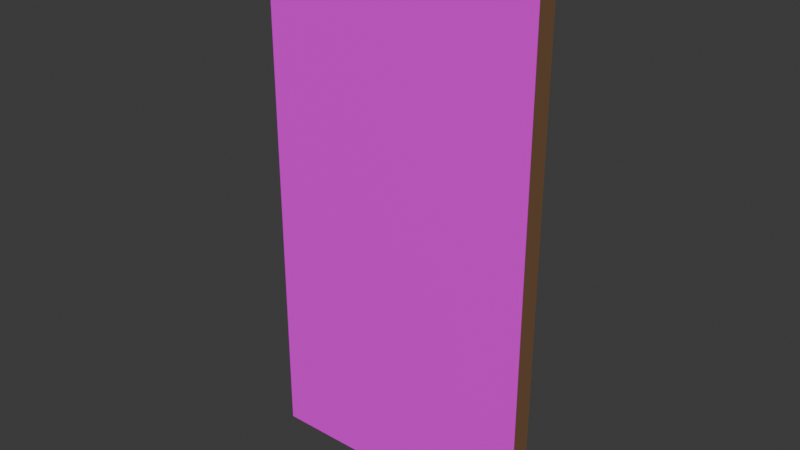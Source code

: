 # Source: door.blend  (saved by Blender 4.4.32; exported with 4.5.12 LTS)
import bpy
from mathutils import Matrix  # noqa: F401  (used for matrix-valued properties, if any)

bpy.ops.wm.read_factory_settings(use_empty=True)
scene = bpy.context.scene
scene.name = 'Scene'

# ---- collections
col_collection = bpy.data.collections.new('Collection'); scene.collection.children.link(col_collection)

# ---- images (referenced by path relative to the original .blend; pixels are not part of the script)
import os
ASSET_DIR = os.environ.get("B2B_ASSET_DIR", "")  # directory of the original .blend (textures are referenced by path, not embedded)
HERE = os.path.dirname(os.path.abspath(__file__))  # packed textures are extracted next to this script under _unpacked/

def load_image(name, relpath, width, height, colorspace="sRGB"):
    """Load a texture the original file referenced (path relative to the .blend, or extracted next to this script)."""
    p = next((c for c in (os.path.join(HERE, relpath), os.path.join(ASSET_DIR, relpath)) if relpath and os.path.exists(c)), "")
    if p:
        img = bpy.data.images.load(p, check_existing=True)
        img.name = name
    else:  # same state as the original file: an image datablock whose file is absent (Cycles renders it pink)
        img = bpy.data.images.new(name, width, height)
        img.source = "FILE"
        img.filepath = "//" + (relpath or name)
    img.colorspace_settings.name = colorspace
    return img
img_psx_door_png = load_image('psx door.png', 'psx door.png', 1024, 1024, 'sRGB')

# ---- materials (node trees are filled in below, after node groups)
mat_main_door_color = bpy.data.materials.new('Main_Door_Color')
mat_door_front = bpy.data.materials.new('Door_Front')

# ---- material node trees
mat_main_door_color.use_nodes = True; mat_main_door_color.node_tree.nodes.clear()
_N = mat_main_door_color.node_tree.nodes; _L = mat_main_door_color.node_tree.links
n0 = _N.new('ShaderNodeBsdfPrincipled'); n0.name = 'Principled BSDF'; n0.location = (10, 300)
n0.inputs[0].default_value = (0.1798, 0.08881, 0.03616, 1.0)
n0.inputs[2].default_value = 1.0
n1 = _N.new('ShaderNodeOutputMaterial'); n1.name = 'Material Output'; n1.location = (300, 300)
n2 = _N.new('ShaderNodeTexImage'); n2.name = 'Image Texture'; n2.location = (-258, 228)
_L.new(n0.outputs[0], n1.inputs[0])
n1.is_active_output = True
mat_door_front.use_nodes = True; mat_door_front.node_tree.nodes.clear()
_N = mat_door_front.node_tree.nodes; _L = mat_door_front.node_tree.links
n0 = _N.new('ShaderNodeBsdfPrincipled'); n0.name = 'Principled BSDF'; n0.location = (10, 300)
n1 = _N.new('ShaderNodeOutputMaterial'); n1.name = 'Material Output'; n1.location = (300, 300)
n2 = _N.new('ShaderNodeTexImage'); n2.name = 'Image Texture'; n2.location = (-287, 275)
n2.image = img_psx_door_png
_L.new(n0.outputs[0], n1.inputs[0])
_L.new(n2.outputs[0], n0.inputs[0])
n1.is_active_output = True

# ---- world
world_world = bpy.data.worlds.new('World'); scene.world = world_world
world_world.use_nodes = True; world_world.node_tree.nodes.clear()
_N = world_world.node_tree.nodes; _L = world_world.node_tree.links
n0 = _N.new('ShaderNodeOutputWorld'); n0.name = 'World Output'; n0.location = (300, 300)
n1 = _N.new('ShaderNodeBackground'); n1.name = 'Background'; n1.location = (10, 300)
n1.inputs[0].default_value = (0.05088, 0.05088, 0.05088, 1.0)
_L.new(n1.outputs[0], n0.inputs[0])
n0.is_active_output = True
world_world.color = (0.05088, 0.05088, 0.05088)
world_world.sun_shadow_jitter_overblur = 0.0

# ---- meshes
me_cube_001 = bpy.data.meshes.new('Cube.001')
me_cube_001.from_pydata([(-2.0, -1.0, -1.0), (-2.0, -1.0, 1.0), (-2.0, 1.0, -1.0), (-2.0, 1.0, 1.0), (-1.073e-06, -1.0, -1.0), (-1.073e-06, -1.0, 1.0), (-1.073e-06, 1.0, -1.0), (-1.073e-06, 1.0, 1.0)], [], [(0, 1, 3, 2), (2, 3, 7, 6), (6, 7, 5, 4), (4, 5, 1, 0), (2, 6, 4, 0), (7, 3, 1, 5)])
me_cube_001.polygons.foreach_set('material_index', [0, 0, 0, 0, 1, 1])
_uv = me_cube_001.uv_layers.new(name='UVMap')
_uv.uv.foreach_set('vector', [0.375, 0.0, 0.625, 0.0, 0.625, 0.25, 0.375, 0.25, 0.375, 0.25, 0.625, 0.25, 0.625, 0.5, 0.375, 0.5, 0.375, 0.5, 0.625, 0.5, 0.625, 0.75, 0.375, 0.75, 0.375, 0.75, 0.625, 0.75, 0.625, 1.0, 0.375, 1.0, 1.0, 1.0, 0.0, 1.0, 0.0, 0.0, 1.0, 0.0, 1.0, 1.0, 3.192e-05, 1.0, 2.459e-05, 1.279e-05, 1.0, 5.155e-05])
me_cube_001.materials.append(mat_main_door_color)
me_cube_001.materials.append(mat_door_front)
me_cube_001.update()

# ---- objects
ob_cube = bpy.data.objects.new('Cube', me_cube_001)

# ---- transforms, parenting, visibility, modifiers, constraints
ob_cube.location = (1.335, 0.0, 0.0)
ob_cube.rotation_euler = (1.571, -0.0, 0.0)
ob_cube.scale = (1.335, 2.585, 0.1)

# ---- collection membership
col_collection.objects.link(ob_cube)

# ---- scene / render settings (as saved in the file)
scene.frame_start = 1; scene.frame_end = 250; scene.frame_set(1)
scene.render.engine = 'BLENDER_EEVEE_NEXT'
bpy.context.view_layer.update()

# ---- added for rendering (the .blend has no active camera and no usable light): camera, sun
cam_auto = bpy.data.cameras.new('AutoCamera')
cam_auto.lens = 50.0
cam_auto.sensor_width = 36.0
cam_auto.clip_end = 1000.0
ob_auto_camera = bpy.data.objects.new('AutoCamera', cam_auto)
scene.collection.objects.link(ob_auto_camera)
ob_auto_camera.location = (5.38682, -6.46419, 4.30946)
ob_auto_camera.rotation_euler = (1.09748, -7.21219e-08, 0.694738)
scene.camera = ob_auto_camera
light_auto_sun = bpy.data.lights.new('AutoSun', 'SUN')
light_auto_sun.energy = 3.0
light_auto_sun.angle = 0.0523599
ob_auto_sun = bpy.data.objects.new('AutoSun', light_auto_sun)
scene.collection.objects.link(ob_auto_sun)
ob_auto_sun.rotation_euler = (0.872665, 0.174533, 0.523599)
bpy.context.view_layer.update()
